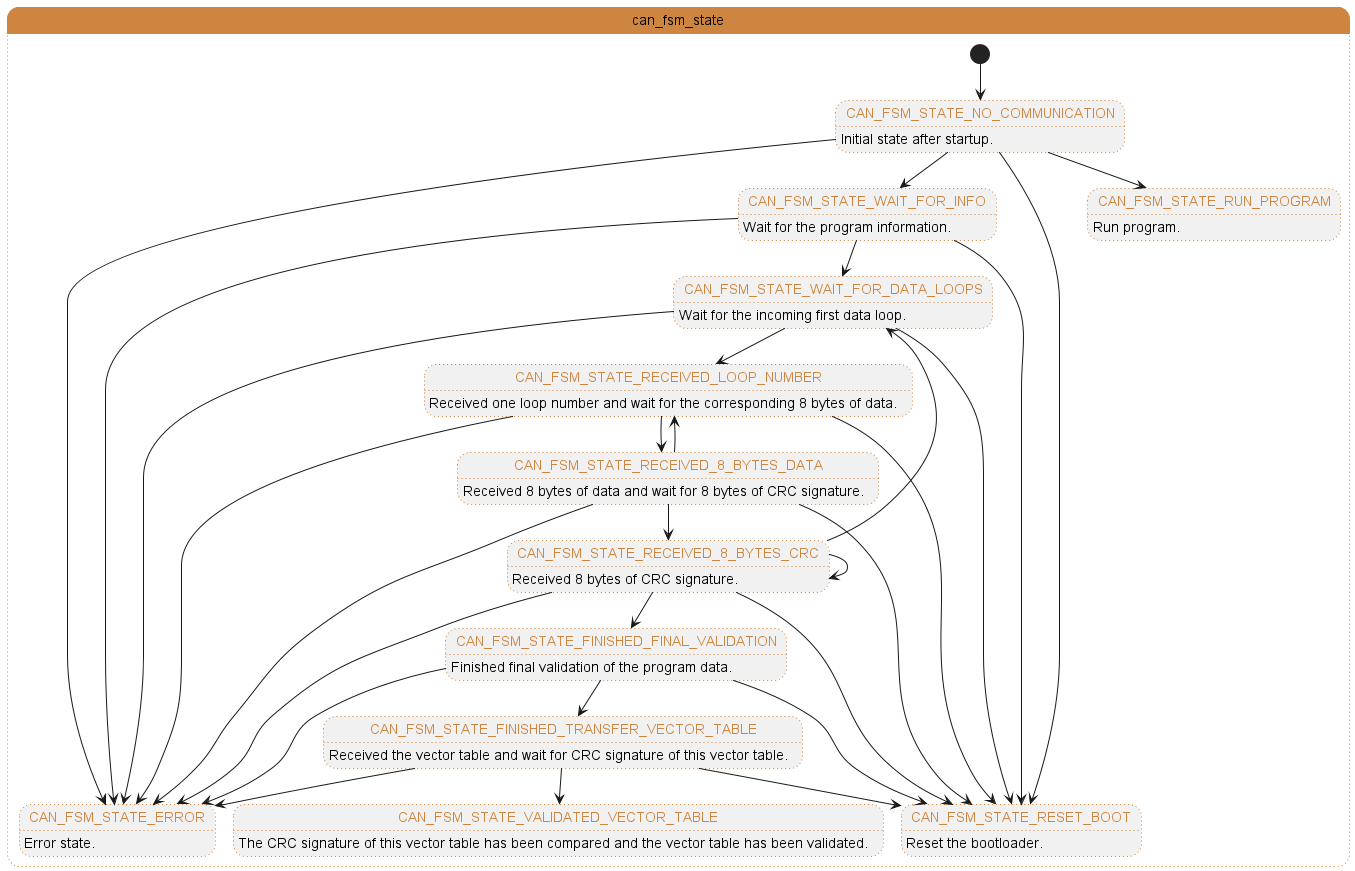

The diagram above was rendered by PlantUML. Its source (embedded in the PNG):
@startuml
'Title
'skinparam handwritten true
'Style
skinparam state {
    'BackgroundColor Olive
    BorderColor Gray
    FontName Arial
    FontSize 14

}

'Change of state - can fsm state
state can_fsm_state #peru ##[dotted]peru{

'State declaration
state CAN_FSM_STATE_NO_COMMUNICATION #line:peru;line.dotted;text:peru : Initial state after startup.
state CAN_FSM_STATE_WAIT_FOR_INFO #line:peru;line.dotted;text:peru : Wait for the program information.
state CAN_FSM_STATE_WAIT_FOR_DATA_LOOPS #line:peru;line.dotted;text:peru : Wait for the incoming first data loop.
state CAN_FSM_STATE_RECEIVED_LOOP_NUMBER #line:peru;line.dotted;text:peru : Received one loop number and wait for the corresponding 8 bytes of data.
state CAN_FSM_STATE_RECEIVED_8_BYTES_DATA #line:peru;line.dotted;text:peru : Received 8 bytes of data and wait for 8 bytes of CRC signature.
state CAN_FSM_STATE_RECEIVED_8_BYTES_CRC #line:peru;line.dotted;text:peru : Received 8 bytes of CRC signature.
state CAN_FSM_STATE_FINISHED_FINAL_VALIDATION #line:peru;line.dotted;text:peru : Finished final validation of the program data.
state CAN_FSM_STATE_FINISHED_TRANSFER_VECTOR_TABLE #line:peru;line.dotted;text:peru : Received the vector table and wait for CRC signature of this vector table.
state CAN_FSM_STATE_VALIDATED_VECTOR_TABLE #line:peru;line.dotted;text:peru : The CRC signature of this vector table has been compared and the vector table has been validated.
state CAN_FSM_STATE_ERROR #line:peru;line.dotted;text:peru : Error state.
state CAN_FSM_STATE_RESET_BOOT #line:peru;line.dotted;text:peru : Reset the bootloader.
state CAN_FSM_STATE_RUN_PROGRAM #line:peru;line.dotted;text:peru : Run program.

[*] --> CAN_FSM_STATE_NO_COMMUNICATION

CAN_FSM_STATE_NO_COMMUNICATION --> CAN_FSM_STATE_WAIT_FOR_INFO
CAN_FSM_STATE_WAIT_FOR_INFO --> CAN_FSM_STATE_WAIT_FOR_DATA_LOOPS
CAN_FSM_STATE_WAIT_FOR_DATA_LOOPS --> CAN_FSM_STATE_RECEIVED_LOOP_NUMBER
CAN_FSM_STATE_RECEIVED_LOOP_NUMBER --> CAN_FSM_STATE_RECEIVED_8_BYTES_DATA
CAN_FSM_STATE_RECEIVED_8_BYTES_DATA --> CAN_FSM_STATE_RECEIVED_LOOP_NUMBER
CAN_FSM_STATE_RECEIVED_8_BYTES_DATA --> CAN_FSM_STATE_RECEIVED_8_BYTES_CRC
CAN_FSM_STATE_RECEIVED_8_BYTES_CRC --> CAN_FSM_STATE_FINISHED_FINAL_VALIDATION
CAN_FSM_STATE_RECEIVED_8_BYTES_CRC --> CAN_FSM_STATE_WAIT_FOR_DATA_LOOPS
CAN_FSM_STATE_RECEIVED_8_BYTES_CRC --> CAN_FSM_STATE_RECEIVED_8_BYTES_CRC
CAN_FSM_STATE_FINISHED_FINAL_VALIDATION --> CAN_FSM_STATE_FINISHED_TRANSFER_VECTOR_TABLE
CAN_FSM_STATE_FINISHED_TRANSFER_VECTOR_TABLE --> CAN_FSM_STATE_VALIDATED_VECTOR_TABLE


'Error
CAN_FSM_STATE_NO_COMMUNICATION --> CAN_FSM_STATE_ERROR
CAN_FSM_STATE_WAIT_FOR_INFO --> CAN_FSM_STATE_ERROR
CAN_FSM_STATE_WAIT_FOR_DATA_LOOPS --> CAN_FSM_STATE_ERROR
CAN_FSM_STATE_RECEIVED_LOOP_NUMBER --> CAN_FSM_STATE_ERROR
CAN_FSM_STATE_RECEIVED_8_BYTES_DATA --> CAN_FSM_STATE_ERROR
CAN_FSM_STATE_RECEIVED_8_BYTES_CRC --> CAN_FSM_STATE_ERROR
CAN_FSM_STATE_FINISHED_FINAL_VALIDATION --> CAN_FSM_STATE_ERROR
CAN_FSM_STATE_FINISHED_TRANSFER_VECTOR_TABLE --> CAN_FSM_STATE_ERROR

'Reset
CAN_FSM_STATE_NO_COMMUNICATION --> CAN_FSM_STATE_RESET_BOOT
CAN_FSM_STATE_WAIT_FOR_INFO --> CAN_FSM_STATE_RESET_BOOT
CAN_FSM_STATE_WAIT_FOR_DATA_LOOPS --> CAN_FSM_STATE_RESET_BOOT
CAN_FSM_STATE_RECEIVED_LOOP_NUMBER --> CAN_FSM_STATE_RESET_BOOT
CAN_FSM_STATE_RECEIVED_8_BYTES_DATA --> CAN_FSM_STATE_RESET_BOOT
CAN_FSM_STATE_RECEIVED_8_BYTES_CRC --> CAN_FSM_STATE_RESET_BOOT
CAN_FSM_STATE_FINISHED_FINAL_VALIDATION --> CAN_FSM_STATE_RESET_BOOT
CAN_FSM_STATE_FINISHED_TRANSFER_VECTOR_TABLE --> CAN_FSM_STATE_RESET_BOOT

'Run
CAN_FSM_STATE_NO_COMMUNICATION --> CAN_FSM_STATE_RUN_PROGRAM
}
@enduml